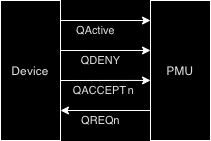

The diagram above was exported from draw.io. Its source (the exported page's mxGraphModel, read from the mxfile embedded in the PNG):
<mxGraphModel dx="265" dy="242" grid="1" gridSize="10" guides="1" tooltips="1" connect="1" arrows="1" fold="1" page="1" pageScale="1" pageWidth="827" pageHeight="1169" background="#000000" math="0" shadow="0">
  <root>
    <mxCell id="0" />
    <mxCell id="1" parent="0" />
    <mxCell id="zJW7oKXa2qleqy1cYSZ1-3" value="Device" style="rounded=0;whiteSpace=wrap;html=1;fontColor=#E0E0E0;labelBackgroundColor=none;fillColor=none;strokeColor=#FFFFFF;" vertex="1" parent="1">
      <mxGeometry x="60" y="110" width="60" height="140" as="geometry" />
    </mxCell>
    <mxCell id="zJW7oKXa2qleqy1cYSZ1-4" value="&lt;font&gt;PMU&lt;/font&gt;" style="rounded=0;whiteSpace=wrap;html=1;fillColor=none;strokeColor=#FFFFFF;fontColor=#E0E0E0;labelBackgroundColor=none;" vertex="1" parent="1">
      <mxGeometry x="210" y="110" width="60" height="140" as="geometry" />
    </mxCell>
    <mxCell id="zJW7oKXa2qleqy1cYSZ1-5" value="" style="endArrow=classic;html=1;rounded=0;exitX=1;exitY=0.143;exitDx=0;exitDy=0;exitPerimeter=0;entryX=0;entryY=0.143;entryDx=0;entryDy=0;entryPerimeter=0;fontColor=#E0E0E0;labelBackgroundColor=none;strokeColor=#FFFFFF;" edge="1" parent="1" source="zJW7oKXa2qleqy1cYSZ1-3" target="zJW7oKXa2qleqy1cYSZ1-4">
      <mxGeometry width="50" height="50" relative="1" as="geometry">
        <mxPoint x="130" y="130" as="sourcePoint" />
        <mxPoint x="220" y="210" as="targetPoint" />
      </mxGeometry>
    </mxCell>
    <mxCell id="zJW7oKXa2qleqy1cYSZ1-9" value="QActive" style="edgeLabel;html=1;align=center;verticalAlign=middle;resizable=0;points=[];fontColor=#E0E0E0;labelBackgroundColor=none;" vertex="1" connectable="0" parent="zJW7oKXa2qleqy1cYSZ1-5">
      <mxGeometry x="-0.2286" y="1" relative="1" as="geometry">
        <mxPoint y="11" as="offset" />
      </mxGeometry>
    </mxCell>
    <mxCell id="zJW7oKXa2qleqy1cYSZ1-6" value="QDENY" style="endArrow=classic;html=1;rounded=0;exitX=1;exitY=0.143;exitDx=0;exitDy=0;exitPerimeter=0;entryX=0;entryY=0.357;entryDx=0;entryDy=0;entryPerimeter=0;fontColor=#E0E0E0;labelBackgroundColor=none;strokeColor=#FFFFFF;" edge="1" parent="1">
      <mxGeometry x="-0.1111" y="-10" width="50" height="50" relative="1" as="geometry">
        <mxPoint x="120" y="159.99999999999997" as="sourcePoint" />
        <mxPoint x="210" y="159.97999999999996" as="targetPoint" />
        <Array as="points">
          <mxPoint x="160" y="160" />
        </Array>
        <mxPoint as="offset" />
      </mxGeometry>
    </mxCell>
    <mxCell id="zJW7oKXa2qleqy1cYSZ1-7" value="" style="endArrow=classic;html=1;rounded=0;exitX=1;exitY=0.143;exitDx=0;exitDy=0;exitPerimeter=0;entryX=0;entryY=0.571;entryDx=0;entryDy=0;entryPerimeter=0;fontColor=#E0E0E0;labelBackgroundColor=none;strokeColor=#FFFFFF;" edge="1" parent="1" target="zJW7oKXa2qleqy1cYSZ1-4">
      <mxGeometry width="50" height="50" relative="1" as="geometry">
        <mxPoint x="120" y="189.99999999999997" as="sourcePoint" />
        <mxPoint x="190" y="189.99999999999997" as="targetPoint" />
      </mxGeometry>
    </mxCell>
    <mxCell id="zJW7oKXa2qleqy1cYSZ1-10" value="QACCEPT n" style="edgeLabel;html=1;align=center;verticalAlign=middle;resizable=0;points=[];fontColor=#E0E0E0;labelBackgroundColor=none;" vertex="1" connectable="0" parent="zJW7oKXa2qleqy1cYSZ1-7">
      <mxGeometry x="-0.0554" y="-3" relative="1" as="geometry">
        <mxPoint y="7" as="offset" />
      </mxGeometry>
    </mxCell>
    <mxCell id="zJW7oKXa2qleqy1cYSZ1-8" value="" style="endArrow=classic;html=1;rounded=0;entryX=0;entryY=0.143;entryDx=0;entryDy=0;entryPerimeter=0;fontColor=#E0E0E0;labelBackgroundColor=none;strokeColor=#FFFFFF;" edge="1" parent="1">
      <mxGeometry width="50" height="50" relative="1" as="geometry">
        <mxPoint x="210" y="220" as="sourcePoint" />
        <mxPoint x="120" y="219.99999999999997" as="targetPoint" />
      </mxGeometry>
    </mxCell>
    <mxCell id="zJW7oKXa2qleqy1cYSZ1-11" value="QREQn" style="edgeLabel;html=1;align=center;verticalAlign=middle;resizable=0;points=[];fontColor=#E0E0E0;labelBackgroundColor=none;" vertex="1" connectable="0" parent="zJW7oKXa2qleqy1cYSZ1-8">
      <mxGeometry x="0.0035" y="2" relative="1" as="geometry">
        <mxPoint x="-5" y="8" as="offset" />
      </mxGeometry>
    </mxCell>
  </root>
</mxGraphModel>